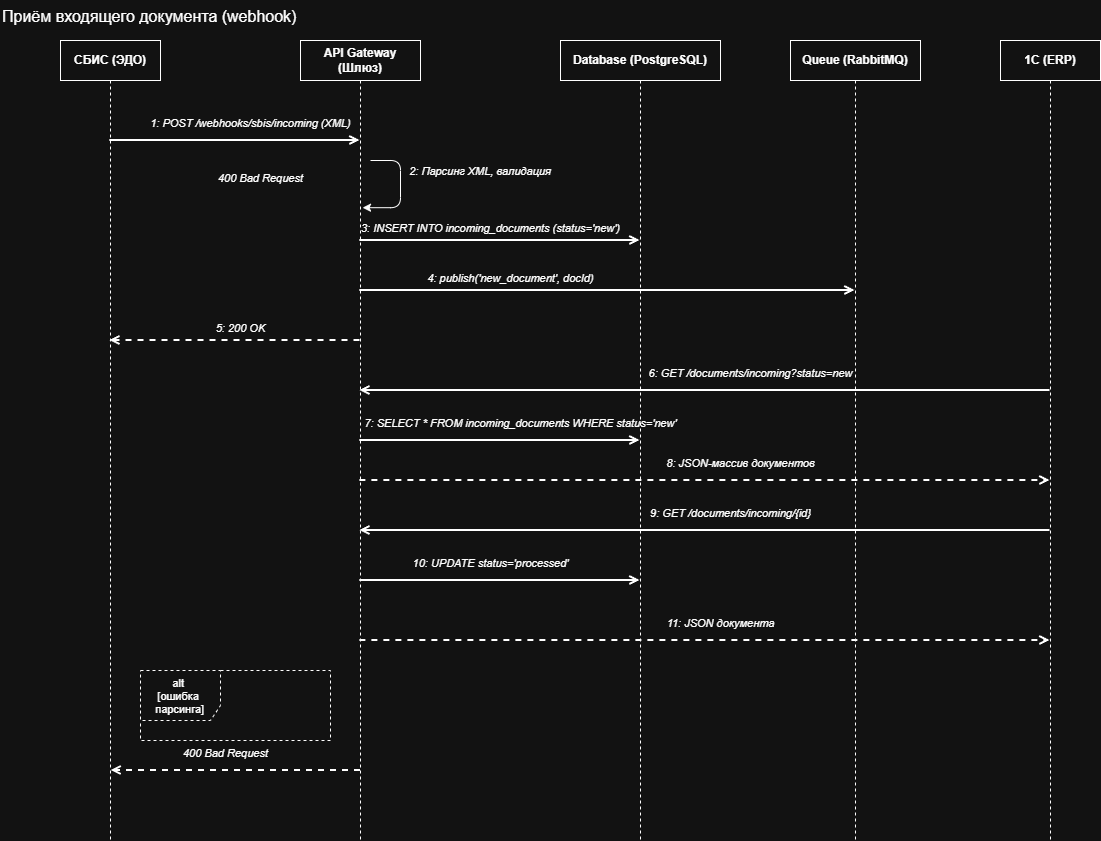

The diagram above was exported from draw.io. Its source (the exported page's mxGraphModel, read from the mxfile embedded in the PNG):
<mxGraphModel dx="2353" dy="1340" grid="1" gridSize="10" guides="1" tooltips="1" connect="1" arrows="1" fold="1" page="1" pageScale="1" pageWidth="1200" pageHeight="900" math="0" shadow="0">
  <root>
    <mxCell id="0" />
    <mxCell id="1" parent="0" />
    <mxCell id="l_sbis2" parent="1" style="shape=umlLifeline;perimeter=lifelinePerimeter;whiteSpace=wrap;html=1;container=1;recursiveResize=0;collapsible=0;fontSize=12;fontStyle=1;" value="СБИС (ЭДО)" vertex="1">
      <mxGeometry height="800" width="100" x="60" y="40" as="geometry" />
    </mxCell>
    <mxCell id="alt_return2" edge="1" parent="l_sbis2" style="edgeStyle=orthogonalEdgeStyle;rounded=0;orthogonalLoop=1;jettySize=auto;html=1;endArrow=open;endFill=0;strokeWidth=2;dashed=1;">
      <mxGeometry relative="1" x="0.2" as="geometry">
        <Array as="points">
          <mxPoint x="180.5" y="730" />
          <mxPoint x="180.5" y="730" />
        </Array>
        <mxPoint x="300" y="730" as="sourcePoint" />
        <mxPoint x="50.60000000000002" y="730" as="targetPoint" />
      </mxGeometry>
    </mxCell>
    <mxCell id="l_gw2" parent="1" style="shape=umlLifeline;perimeter=lifelinePerimeter;whiteSpace=wrap;html=1;container=1;recursiveResize=0;collapsible=0;fontSize=12;fontStyle=1;" value="API Gateway (Шлюз)" vertex="1">
      <mxGeometry height="800" width="120" x="300" y="40" as="geometry" />
    </mxCell>
    <mxCell id="l_db2" parent="1" style="shape=umlLifeline;perimeter=lifelinePerimeter;whiteSpace=wrap;html=1;container=1;recursiveResize=0;collapsible=0;fontSize=12;fontStyle=1;" value="Database (PostgreSQL)" vertex="1">
      <mxGeometry height="800" width="160" x="560" y="40" as="geometry" />
    </mxCell>
    <mxCell id="l_q2" parent="l_db2" style="shape=umlLifeline;perimeter=lifelinePerimeter;whiteSpace=wrap;html=1;container=1;recursiveResize=0;collapsible=0;fontSize=12;fontStyle=1;" value="Queue (RabbitMQ)" vertex="1">
      <mxGeometry height="800" width="130" x="230" as="geometry" />
    </mxCell>
    <mxCell id="arrow_w6_label" parent="l_db2" style="text;html=1;align=center;verticalAlign=middle;fontSize=11;fontStyle=2;" value="7: SELECT * FROM incoming_documents WHERE status='new'" vertex="1">
      <mxGeometry height="25" width="260" x="-170" y="370" as="geometry" />
    </mxCell>
    <mxCell id="l_1c2" parent="1" style="shape=umlLifeline;perimeter=lifelinePerimeter;whiteSpace=wrap;html=1;container=1;recursiveResize=0;collapsible=0;fontSize=12;fontStyle=1;" value="1С (ERP)" vertex="1">
      <mxGeometry height="800" width="100" x="1000" y="40" as="geometry" />
    </mxCell>
    <mxCell id="arrow_w1" edge="1" parent="1" source="l_sbis2" style="edgeStyle=orthogonalEdgeStyle;rounded=0;orthogonalLoop=1;jettySize=auto;html=1;endArrow=open;endFill=0;strokeWidth=2;" target="l_gw2">
      <mxGeometry relative="1" x="0.2" as="geometry">
        <Array as="points">
          <mxPoint x="280" y="140" />
          <mxPoint x="280" y="140" />
        </Array>
        <mxPoint x="160" y="120" as="sourcePoint" />
        <mxPoint x="300" y="120" as="targetPoint" />
      </mxGeometry>
    </mxCell>
    <mxCell id="arrow_w1_label" parent="1" style="text;html=1;align=center;verticalAlign=middle;fontSize=11;fontStyle=2;" value="1: POST /webhooks/sbis/incoming (XML)" vertex="1">
      <mxGeometry height="25" width="220" x="140" y="110" as="geometry" />
    </mxCell>
    <mxCell id="self_w1" edge="1" parent="1" style="shape=umlSelfEdge;fontSize=11;fontStyle=2;entryX=0.517;entryY=0.209;entryDx=0;entryDy=0;entryPerimeter=0;edgeStyle=entityRelationEdgeStyle;" target="l_gw2" value="2: Парсинг XML, валидация">
      <mxGeometry relative="1" x="-0.3053" y="80" as="geometry">
        <mxPoint as="offset" />
        <mxPoint x="370" y="160" as="sourcePoint" />
        <mxPoint x="400" y="280" as="targetPoint" />
      </mxGeometry>
    </mxCell>
    <mxCell id="arrow_w2" edge="1" parent="1" source="l_gw2" style="edgeStyle=orthogonalEdgeStyle;rounded=0;orthogonalLoop=1;jettySize=auto;html=1;endArrow=open;endFill=0;strokeWidth=2;" target="l_db2">
      <mxGeometry relative="1" x="0.2" as="geometry">
        <mxPoint x="420" y="230" as="sourcePoint" />
        <mxPoint x="560" y="230" as="targetPoint" />
      </mxGeometry>
    </mxCell>
    <mxCell id="arrow_w2_label" parent="1" style="text;html=1;align=center;verticalAlign=middle;fontSize=11;fontStyle=2;" value="3: INSERT INTO incoming_documents (status='new')" vertex="1">
      <mxGeometry height="25" width="240" x="370" y="215" as="geometry" />
    </mxCell>
    <mxCell id="arrow_w3" edge="1" parent="1" source="l_gw2" style="edgeStyle=orthogonalEdgeStyle;rounded=0;orthogonalLoop=1;jettySize=auto;html=1;endArrow=open;endFill=0;strokeWidth=2;" target="l_q2">
      <mxGeometry relative="1" x="0.2" as="geometry">
        <Array as="points">
          <mxPoint x="570" y="290" />
          <mxPoint x="570" y="290" />
        </Array>
        <mxPoint x="420" y="280" as="sourcePoint" />
        <mxPoint x="760" y="280" as="targetPoint" />
      </mxGeometry>
    </mxCell>
    <mxCell id="arrow_w3_label" parent="1" style="text;html=1;align=center;verticalAlign=middle;fontSize=11;fontStyle=2;" value="4: publish('new_document', docId)" vertex="1">
      <mxGeometry height="25" width="180" x="420" y="265" as="geometry" />
    </mxCell>
    <mxCell id="arrow_w4" edge="1" parent="1" source="l_gw2" style="edgeStyle=orthogonalEdgeStyle;rounded=0;orthogonalLoop=1;jettySize=auto;html=1;endArrow=open;endFill=0;strokeWidth=2;dashed=1;" target="l_sbis2">
      <mxGeometry relative="1" x="0.2" as="geometry">
        <Array as="points">
          <mxPoint x="270" y="340" />
          <mxPoint x="270" y="340" />
        </Array>
        <mxPoint x="300" y="330" as="sourcePoint" />
        <mxPoint x="160" y="330" as="targetPoint" />
      </mxGeometry>
    </mxCell>
    <mxCell id="arrow_w4_label" parent="1" style="text;html=1;align=center;verticalAlign=middle;fontSize=11;fontStyle=2;" value="5: 200 OK" vertex="1">
      <mxGeometry height="25" width="80" x="200" y="315" as="geometry" />
    </mxCell>
    <mxCell id="arrow_w5" edge="1" parent="1" source="l_1c2" style="edgeStyle=orthogonalEdgeStyle;rounded=0;orthogonalLoop=1;jettySize=auto;html=1;endArrow=open;endFill=0;strokeWidth=2;" target="l_gw2">
      <mxGeometry relative="1" x="0.2" as="geometry">
        <Array as="points">
          <mxPoint x="740" y="530" />
          <mxPoint x="740" y="530" />
        </Array>
        <mxPoint x="1000" y="400" as="sourcePoint" />
        <mxPoint x="420" y="400" as="targetPoint" />
      </mxGeometry>
    </mxCell>
    <mxCell id="arrow_w6" edge="1" parent="1" source="l_gw2" style="edgeStyle=orthogonalEdgeStyle;rounded=0;orthogonalLoop=1;jettySize=auto;html=1;endArrow=open;endFill=0;strokeWidth=2;" target="l_db2">
      <mxGeometry relative="1" x="0.2" as="geometry">
        <Array as="points">
          <mxPoint x="540" y="580" />
          <mxPoint x="540" y="580" />
        </Array>
        <mxPoint x="420" y="450" as="sourcePoint" />
        <mxPoint x="560" y="450" as="targetPoint" />
      </mxGeometry>
    </mxCell>
    <mxCell id="arrow_w7" edge="1" parent="1" source="l_gw2" style="edgeStyle=orthogonalEdgeStyle;rounded=0;orthogonalLoop=1;jettySize=auto;html=1;endArrow=open;endFill=0;strokeWidth=2;dashed=1;" target="l_1c2">
      <mxGeometry relative="1" x="0.2" as="geometry">
        <Array as="points">
          <mxPoint x="730" y="640" />
          <mxPoint x="730" y="640" />
        </Array>
        <mxPoint x="420" y="500" as="sourcePoint" />
        <mxPoint x="1000" y="500" as="targetPoint" />
      </mxGeometry>
    </mxCell>
    <mxCell id="arrow_w8" edge="1" parent="1" source="l_1c2" style="edgeStyle=orthogonalEdgeStyle;rounded=0;orthogonalLoop=1;jettySize=auto;html=1;endArrow=open;endFill=0;strokeWidth=2;" target="l_gw2">
      <mxGeometry relative="1" x="0.2" as="geometry">
        <Array as="points">
          <mxPoint x="670" y="390" />
          <mxPoint x="670" y="390" />
        </Array>
        <mxPoint x="1000" y="560" as="sourcePoint" />
        <mxPoint x="420" y="560" as="targetPoint" />
      </mxGeometry>
    </mxCell>
    <mxCell id="arrow_w8_label" parent="1" style="text;html=1;align=center;verticalAlign=middle;fontSize=11;fontStyle=2;" value="9: GET /documents/incoming/{id}" vertex="1">
      <mxGeometry height="25" width="200" x="630" y="500" as="geometry" />
    </mxCell>
    <mxCell id="arrow_w9" edge="1" parent="1" source="l_gw2" style="edgeStyle=orthogonalEdgeStyle;rounded=0;orthogonalLoop=1;jettySize=auto;html=1;endArrow=open;endFill=0;strokeWidth=2;" target="l_db2">
      <mxGeometry relative="1" x="0.2" as="geometry">
        <Array as="points">
          <mxPoint x="470" y="240" />
          <mxPoint x="470" y="240" />
        </Array>
        <mxPoint x="420" y="610" as="sourcePoint" />
        <mxPoint x="560" y="610" as="targetPoint" />
      </mxGeometry>
    </mxCell>
    <mxCell id="arrow_w9_label" parent="1" style="text;html=1;align=center;verticalAlign=middle;fontSize=11;fontStyle=2;" value="10: UPDATE status='processed'" vertex="1">
      <mxGeometry height="25" width="170" x="405" y="550" as="geometry" />
    </mxCell>
    <mxCell id="arrow_w10" edge="1" parent="1" source="l_gw2" style="edgeStyle=orthogonalEdgeStyle;rounded=0;orthogonalLoop=1;jettySize=auto;html=1;endArrow=open;endFill=0;strokeWidth=2;dashed=1;" target="l_1c2">
      <mxGeometry relative="1" x="0.2" as="geometry">
        <Array as="points">
          <mxPoint x="450" y="480" />
          <mxPoint x="450" y="480" />
        </Array>
        <mxPoint x="420" y="660" as="sourcePoint" />
        <mxPoint x="1000" y="660" as="targetPoint" />
      </mxGeometry>
    </mxCell>
    <mxCell id="arrow_w10_label" parent="1" style="text;html=1;align=center;verticalAlign=middle;fontSize=11;fontStyle=2;" value="11: JSON документа" vertex="1">
      <mxGeometry height="25" width="120" x="660" y="610" as="geometry" />
    </mxCell>
    <mxCell id="alt_frame2" parent="1" style="shape=umlFrame;fontSize=11;dashed=1;width=80;height=50;" value="alt &#10;[ошибка &#10;парсинга]" vertex="1">
      <mxGeometry height="70" width="190" x="140" y="670" as="geometry" />
    </mxCell>
    <mxCell id="alt_label2" parent="1" style="text;html=1;align=center;verticalAlign=middle;fontSize=11;fontStyle=2;" value="400 Bad Request" vertex="1">
      <mxGeometry height="25" width="120" x="200" y="165" as="geometry" />
    </mxCell>
    <mxCell id="arrow_w7_label" parent="1" style="text;html=1;align=center;verticalAlign=middle;fontSize=11;fontStyle=2;" value="8: JSON-массив документов" vertex="1">
      <mxGeometry height="25" width="180" x="650" y="450" as="geometry" />
    </mxCell>
    <mxCell id="arrow_w5_label" parent="1" style="text;html=1;align=center;verticalAlign=middle;fontSize=11;fontStyle=2;" value="6: GET /documents/incoming?status=new" vertex="1">
      <mxGeometry height="25" width="240" x="630" y="360" as="geometry" />
    </mxCell>
    <mxCell id="bhwTxg58RnukJj0pTAvF-1" parent="1" style="text;whiteSpace=wrap;html=1;" value="&lt;font style=&quot;font-size: 16px;&quot;&gt;Приём входящего документа (webhook)&lt;/font&gt;" vertex="1">
      <mxGeometry height="40" width="520" as="geometry" />
    </mxCell>
    <mxCell id="yEiLbUGInG0fp_3PW0Pp-1" parent="1" style="text;html=1;align=center;verticalAlign=middle;fontSize=11;fontStyle=2;" value="400 Bad Request" vertex="1">
      <mxGeometry height="25" width="130" x="160" y="740" as="geometry" />
    </mxCell>
  </root>
</mxGraphModel>